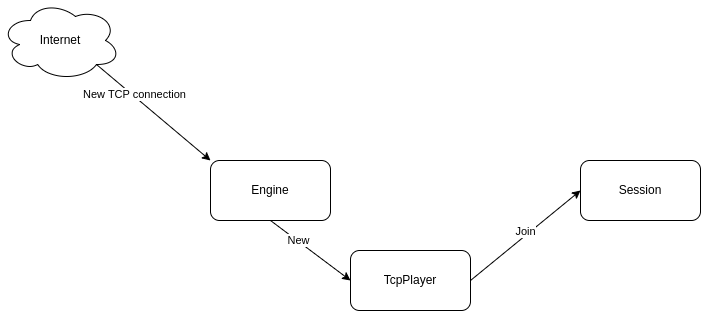

The diagram above was exported from draw.io. Its source (the exported page's mxGraphModel, read from the mxfile embedded in the PNG):
<mxGraphModel dx="2602" dy="838" grid="1" gridSize="10" guides="1" tooltips="1" connect="1" arrows="1" fold="1" page="1" pageScale="1" pageWidth="850" pageHeight="1100" math="0" shadow="0">
  <root>
    <mxCell id="0" />
    <mxCell id="1" parent="0" />
    <mxCell id="8" value="Session" style="rounded=1;whiteSpace=wrap;html=1;" parent="1" vertex="1">
      <mxGeometry x="610" y="390" width="120" height="60" as="geometry" />
    </mxCell>
    <mxCell id="19" style="edgeStyle=none;html=1;exitX=0.5;exitY=1;exitDx=0;exitDy=0;entryX=0;entryY=0.5;entryDx=0;entryDy=0;" parent="1" source="9" target="20" edge="1">
      <mxGeometry relative="1" as="geometry">
        <mxPoint x="370" y="510" as="targetPoint" />
      </mxGeometry>
    </mxCell>
    <mxCell id="21" value="New" style="edgeLabel;html=1;align=center;verticalAlign=middle;resizable=0;points=[];" parent="19" vertex="1" connectable="0">
      <mxGeometry x="-0.3467" y="1" relative="1" as="geometry">
        <mxPoint as="offset" />
      </mxGeometry>
    </mxCell>
    <mxCell id="9" value="Engine" style="rounded=1;whiteSpace=wrap;html=1;" parent="1" vertex="1">
      <mxGeometry x="240" y="390" width="120" height="60" as="geometry" />
    </mxCell>
    <mxCell id="11" style="edgeStyle=none;html=1;exitX=0.8;exitY=0.8;exitDx=0;exitDy=0;exitPerimeter=0;entryX=0;entryY=0;entryDx=0;entryDy=0;" parent="1" source="10" target="9" edge="1">
      <mxGeometry relative="1" as="geometry" />
    </mxCell>
    <mxCell id="12" value="New TCP connection" style="edgeLabel;html=1;align=center;verticalAlign=middle;resizable=0;points=[];" parent="11" vertex="1" connectable="0">
      <mxGeometry x="-0.3569" y="2" relative="1" as="geometry">
        <mxPoint x="-1" as="offset" />
      </mxGeometry>
    </mxCell>
    <mxCell id="10" value="Internet" style="ellipse;shape=cloud;whiteSpace=wrap;html=1;" parent="1" vertex="1">
      <mxGeometry x="30" y="230" width="120" height="80" as="geometry" />
    </mxCell>
    <mxCell id="24" style="edgeStyle=none;html=1;exitX=1;exitY=0.5;exitDx=0;exitDy=0;entryX=0;entryY=0.5;entryDx=0;entryDy=0;" parent="1" source="20" target="8" edge="1">
      <mxGeometry relative="1" as="geometry" />
    </mxCell>
    <mxCell id="25" value="Join" style="edgeLabel;html=1;align=center;verticalAlign=middle;resizable=0;points=[];" parent="24" vertex="1" connectable="0">
      <mxGeometry x="0.3323" y="1" relative="1" as="geometry">
        <mxPoint x="-18" y="11" as="offset" />
      </mxGeometry>
    </mxCell>
    <mxCell id="20" value="TcpPlayer" style="rounded=1;whiteSpace=wrap;html=1;" parent="1" vertex="1">
      <mxGeometry x="380" y="480" width="120" height="60" as="geometry" />
    </mxCell>
  </root>
</mxGraphModel>